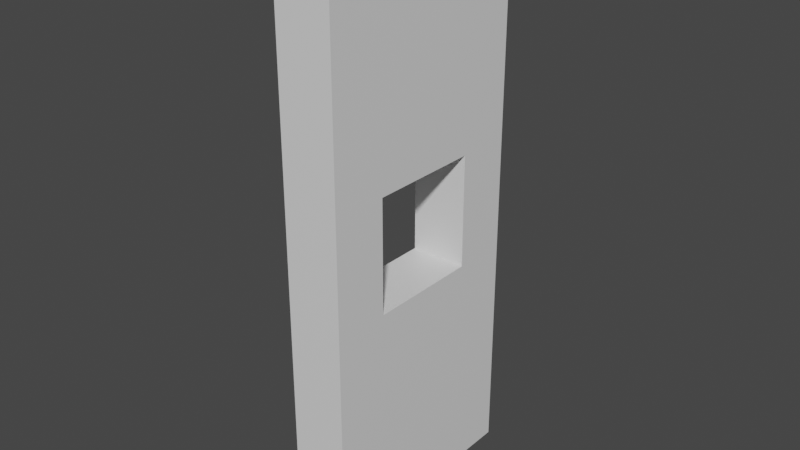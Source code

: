 # Source: wall.blend  (saved by Blender 2.80.75; exported with 4.5.12 LTS)
import bpy
from mathutils import Matrix  # noqa: F401  (used for matrix-valued properties, if any)

bpy.ops.wm.read_factory_settings(use_empty=True)
scene = bpy.context.scene
scene.name = 'Scene'

# ---- collections
col_collection = bpy.data.collections.new('Collection'); scene.collection.children.link(col_collection)

# ---- materials (node trees are filled in below, after node groups)
mat_wall = bpy.data.materials.new('Wall')
mat_wall.alpha_threshold = 0.0
mat_wall.use_transparent_shadow = False
mat_wall.line_color = (0.0, 0.0, 0.0, 1.0)
mat_floor = bpy.data.materials.new('Floor')
mat_floor.use_transparent_shadow = False
mat_outerwall = bpy.data.materials.new('OuterWall')
mat_outerwall.use_transparent_shadow = False

# ---- material node trees
mat_wall.use_nodes = True; mat_wall.node_tree.nodes.clear()
_N = mat_wall.node_tree.nodes; _L = mat_wall.node_tree.links
n0 = _N.new('ShaderNodeOutputMaterial'); n0.name = 'Material Output'; n0.location = (300, 300)
n1 = _N.new('ShaderNodeBsdfPrincipled'); n1.name = 'Principled BSDF'; n1.location = (10, 300)
n1.distribution = 'GGX'
n1.subsurface_method = 'BURLEY'
n1.inputs[2].default_value = 0.4
n1.inputs[3].default_value = 1.45
n1.inputs[27].default_value = (0.0, 0.0, 0.0, 1.0)
n1.inputs[28].default_value = 1.0
_L.new(n1.outputs[0], n0.inputs[0])
n0.is_active_output = True
mat_floor.use_nodes = True; mat_floor.node_tree.nodes.clear()
_N = mat_floor.node_tree.nodes; _L = mat_floor.node_tree.links
n0 = _N.new('ShaderNodeOutputMaterial'); n0.name = 'Material Output'; n0.location = (300, 300)
n1 = _N.new('ShaderNodeBsdfPrincipled'); n1.name = 'Principled BSDF'; n1.location = (10, 300)
n1.distribution = 'GGX'
n1.subsurface_method = 'BURLEY'
n1.inputs[3].default_value = 1.45
n1.inputs[27].default_value = (0.0, 0.0, 0.0, 1.0)
n1.inputs[28].default_value = 1.0
_L.new(n1.outputs[0], n0.inputs[0])
n0.is_active_output = True
mat_outerwall.use_nodes = True; mat_outerwall.node_tree.nodes.clear()
_N = mat_outerwall.node_tree.nodes; _L = mat_outerwall.node_tree.links
n0 = _N.new('ShaderNodeOutputMaterial'); n0.name = 'Material Output'; n0.location = (300, 300)
n1 = _N.new('ShaderNodeBsdfPrincipled'); n1.name = 'Principled BSDF'; n1.location = (10, 300)
n1.distribution = 'GGX'
n1.subsurface_method = 'BURLEY'
n1.inputs[3].default_value = 1.45
n1.inputs[27].default_value = (0.0, 0.0, 0.0, 1.0)
n1.inputs[28].default_value = 1.0
_L.new(n1.outputs[0], n0.inputs[0])
n0.is_active_output = True

# ---- world
world_world = bpy.data.worlds.new('World'); scene.world = world_world
world_world.use_nodes = True; world_world.node_tree.nodes.clear()
_N = world_world.node_tree.nodes; _L = world_world.node_tree.links
n0 = _N.new('ShaderNodeOutputWorld'); n0.name = 'World Output'; n0.location = (300, 300)
n1 = _N.new('ShaderNodeBackground'); n1.name = 'Background'; n1.location = (10, 300)
n1.inputs[0].default_value = (0.05088, 0.05088, 0.05088, 1.0)
_L.new(n1.outputs[0], n0.inputs[0])
n0.is_active_output = True
world_world.color = (0.05088, 0.05088, 0.05088)
world_world.use_sun_shadow = False
world_world.sun_shadow_jitter_overblur = 0.0

# ---- meshes
me_cube = bpy.data.meshes.new('Cube')
me_cube.from_pydata([(1.0, 1.0, 1.0), (1.0, 1.0, -1.0), (1.0, -1.0, 1.0), (1.0, -1.0, -1.0), (-1.0, 1.0, 1.0), (-1.0, 1.0, -1.0), (-1.0, -1.0, 1.0), (-1.0, -1.0, -1.0), (-1.0, -0.2, -0.5), (1.0, -0.2, -0.5), (-1.0, 0.2, -0.5), (1.0, 0.2, -0.5), (-1.0, -0.2, 0.2), (-1.0, -0.2, 0.5), (1.0, -0.2, 0.5), (-1.0, 0.2, -0.2), (-1.0, 0.2, 0.5), (1.0, 0.2, 0.5), (1.0, 0.2, 0.2), (1.0, -0.2, -0.2)], [], [(0, 4, 6, 2), (3, 2, 6, 7), (7, 6, 12, 8, 10, 15, 5), (5, 1, 3, 7), (1, 0, 18, 11, 9, 19, 3), (5, 4, 0, 1), (10, 11, 18, 17, 16, 15), (5, 15, 16, 13, 12, 6, 4), (8, 9, 11, 10), (14, 13, 16, 17), (3, 19, 14, 17, 18, 0, 2), (9, 8, 12, 13, 14, 19)])
me_cube.polygons.foreach_set('material_index', [2, 2, 0, 2, 0, 2, 0, 0, 1, 0, 0, 0])
_uv = me_cube.uv_layers.new(name='UVMap')
_uv.uv.foreach_set('vector', [0.375, 0.0, 0.625, 0.0, 0.625, 0.25, 0.375, 0.25, 0.375, 0.25, 0.625, 0.25, 0.625, 0.5, 0.375, 0.5, 0.375, 0.5, 0.625, 0.5, 0.525, 0.6, 0.4375, 0.6, 0.4375, 0.65, 0.475, 0.65, 0.375, 0.75, 0.375, 0.75, 0.625, 0.75, 0.625, 1.0, 0.375, 1.0, 0.125, 0.5, 0.375, 0.5, 0.275, 0.6, 0.1875, 0.6, 0.1875, 0.65, 0.225, 0.65, 0.125, 0.75, 0.625, 0.5, 0.875, 0.5, 0.875, 0.75, 0.625, 0.75, 0.375, 0.3404, 0.375, 0.3943, 0.55, 0.3943, 0.625, 0.3943, 0.625, 0.3404, 0.45, 0.3404, 0.375, 0.75, 0.475, 0.65, 0.5625, 0.65, 0.5625, 0.6, 0.525, 0.6, 0.625, 0.5, 0.625, 0.75, 0.2154, 0.75, 0.2693, 0.75, 0.2693, 0.5, 0.2154, 0.5, 0.7307, 0.75, 0.7846, 0.75, 0.7846, 0.5, 0.7307, 0.5, 0.125, 0.75, 0.225, 0.65, 0.3125, 0.65, 0.3125, 0.6, 0.275, 0.6, 0.375, 0.5, 0.375, 0.75, 0.375, 0.8557, 0.375, 0.9096, 0.55, 0.9096, 0.625, 0.9096, 0.625, 0.8557, 0.45, 0.8557])
me_cube.materials.append(mat_wall)
me_cube.materials.append(mat_floor)
me_cube.materials.append(mat_outerwall)
me_cube.use_remesh_preserve_volume = False
me_cube.use_remesh_preserve_attributes = False
me_cube.use_mirror_vertex_groups = False
me_cube.update()

# ---- objects
ob_cube = bpy.data.objects.new('Cube', me_cube)

# ---- transforms, parenting, visibility, modifiers, constraints
ob_cube.location = (0.0, 0.0, 0.0)
ob_cube.rotation_euler = (-1.571, 0.0, 0.0)
ob_cube.scale = (1.0, 10.0, 4.0)
ob_cube.lock_rotations_4d = False
ob_cube.empty_display_type = 'ARROWS'
ob_cube.lineart.crease_threshold = 0.0

# ---- collection membership
col_collection.objects.link(ob_cube)

# ---- scene / render settings (as saved in the file)
scene.frame_start = 1; scene.frame_end = 250; scene.frame_set(1)
scene.render.engine = 'BLENDER_EEVEE_NEXT'
scene.cycles.use_denoising = False
scene.cycles.samples = 128
scene.cycles.sampling_pattern = 'TABULATED_SOBOL'
scene.cycles.use_adaptive_sampling = False
scene.cycles.use_light_tree = False
scene.view_settings.view_transform = 'Filmic'
bpy.context.view_layer.update()

# ---- added for rendering (the .blend has no active camera and no usable light): camera, sun
cam_auto = bpy.data.cameras.new('AutoCamera')
cam_auto.lens = 50.0
cam_auto.sensor_width = 36.0
cam_auto.clip_end = 1000.0
ob_auto_camera = bpy.data.objects.new('AutoCamera', cam_auto)
scene.collection.objects.link(ob_auto_camera)
ob_auto_camera.location = (20.0157, -24.0188, 16.0125)
ob_auto_camera.rotation_euler = (1.09748, -7.21219e-08, 0.694738)
scene.camera = ob_auto_camera
light_auto_sun = bpy.data.lights.new('AutoSun', 'SUN')
light_auto_sun.energy = 3.0
light_auto_sun.angle = 0.0523599
ob_auto_sun = bpy.data.objects.new('AutoSun', light_auto_sun)
scene.collection.objects.link(ob_auto_sun)
ob_auto_sun.rotation_euler = (0.872665, 0.174533, 0.523599)
bpy.context.view_layer.update()
